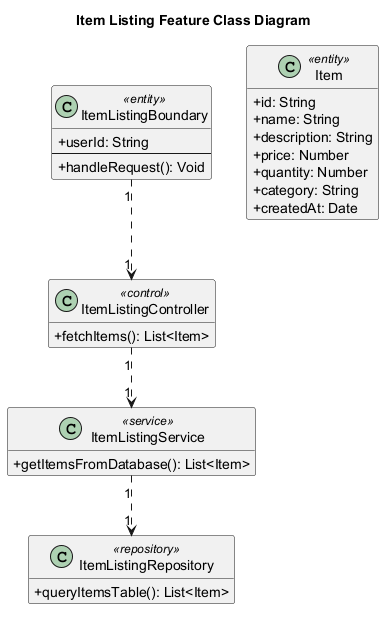

The diagram above was rendered by PlantUML. Its source (embedded in the PNG):
@startuml
' Auto-generated by AutoForge Architecture Agent
' Diagram type: UML Class Diagram
skinparam classAttributeIconSize 0
skinparam shadowing false
hide empty members

title Item Listing Feature Class Diagram

class "ItemListingBoundary" as CLS_ENTITY_001 <<entity>> {
  +userId: String
  --
  +handleRequest(): Void
}

class "ItemListingController" as CLS_CONTROL_001 <<control>> {
  +fetchItems(): List<Item>
}

class "ItemListingService" as CLS_SERVICE_001 <<service>> {
  +getItemsFromDatabase(): List<Item>
}

class "ItemListingRepository" as CLS_REPOSITORY_001 <<repository>> {
  +queryItemsTable(): List<Item>
}

class "Item" as CLS_ENTITY_002 <<entity>> {
  +id: String
  +name: String
  +description: String
  +price: Number
  +quantity: Number
  +category: String
  +createdAt: Date
}

CLS_ENTITY_001 "1" ..> "1" CLS_CONTROL_001
CLS_CONTROL_001 "1" ..> "1" CLS_SERVICE_001
CLS_SERVICE_001 "1" ..> "1" CLS_REPOSITORY_001

@enduml